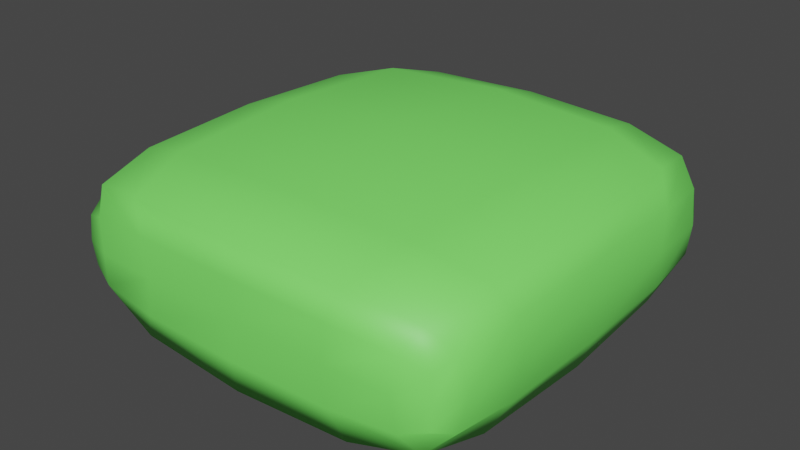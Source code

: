 # Source: Pillow_1.blend  (saved by Blender 3.5.10; exported with 4.5.12 LTS)
import bpy
from mathutils import Matrix  # noqa: F401  (used for matrix-valued properties, if any)

bpy.ops.wm.read_factory_settings(use_empty=True)
scene = bpy.context.scene
scene.name = 'Scene'

# ---- collections
col_misc = bpy.data.collections.new('misc'); scene.collection.children.link(col_misc)
col_table_set = bpy.data.collections.new('table set'); scene.collection.children.link(col_table_set)

# ---- materials (node trees are filled in below, after node groups)
mat_material = bpy.data.materials.new('Material')
mat_material.use_transparent_shadow = False

# ---- material node trees
mat_material.use_nodes = True; mat_material.node_tree.nodes.clear()
_N = mat_material.node_tree.nodes; _L = mat_material.node_tree.links
n0 = _N.new('ShaderNodeBsdfPrincipled'); n0.name = 'Principled BSDF'; n0.location = (10, 300)
n0.distribution = 'GGX'
n0.subsurface_method = 'RANDOM_WALK_SKIN'
n0.inputs[0].default_value = (0.2141, 1.0, 0.1434, 1.0)
n0.inputs[3].default_value = 1.45
n0.inputs[27].default_value = (0.0, 0.0, 0.0, 1.0)
n0.inputs[28].default_value = 1.0
n1 = _N.new('ShaderNodeOutputMaterial'); n1.name = 'Material Output'; n1.location = (300, 300)
_L.new(n0.outputs[0], n1.inputs[0])
n1.is_active_output = True

# ---- world
world_world = bpy.data.worlds.new('World'); scene.world = world_world
world_world.use_nodes = True; world_world.node_tree.nodes.clear()
_N = world_world.node_tree.nodes; _L = world_world.node_tree.links
n0 = _N.new('ShaderNodeOutputWorld'); n0.name = 'World Output'; n0.location = (300, 300)
n1 = _N.new('ShaderNodeBackground'); n1.name = 'Background'; n1.location = (10, 300)
n1.inputs[0].default_value = (0.05088, 0.05088, 0.05088, 1.0)
_L.new(n1.outputs[0], n0.inputs[0])
n0.is_active_output = True
world_world.color = (0.05088, 0.05088, 0.05088)
world_world.use_sun_shadow = False
world_world.sun_shadow_jitter_overblur = 0.0

# ---- meshes
me_cube_032 = bpy.data.meshes.new('Cube.032')
me_cube_032.from_pydata([(-0.9135, -0.9373, -0.5526), (-0.9135, -0.9373, 0.5526), (-0.9135, 0.9373, -0.5526), (-0.9135, 0.9373, 0.5526), (0.9135, -0.9373, -0.5526), (0.9135, -0.9373, 0.5526), (0.9135, 0.9373, -0.5526), (0.9135, 0.9373, 0.5526), (-0.9816, 0.5413, -0.842), (-0.9816, -0.5413, -0.842), (-0.9816, -0.5413, 0.842), (-0.9816, 0.5413, 0.842), (0.9816, -0.5413, -0.842), (0.9816, 0.5413, -0.842), (0.9816, 0.5413, 0.842), (0.9816, -0.5413, 0.842), (0.4936, 1.003, -0.842), (-0.4936, 1.003, -0.842), (-0.4936, 1.003, 0.842), (0.4936, 1.003, 0.842), (-0.4936, -1.003, -0.842), (0.4936, -1.003, -0.842), (0.4936, -1.003, 0.842), (-0.4936, -1.003, 0.842), (-0.6115, 0.6763, 1.877), (0.6115, 0.6763, 1.877), (-0.6115, -0.6763, 1.877), (0.6115, -0.6763, 1.877), (0.6115, 0.6763, -1.877), (-0.6115, 0.6763, -1.877), (0.6115, -0.6763, -1.877), (-0.6115, -0.6763, -1.877), (-0.9567, -0.8405, -0.745), (-0.9256, -0.9432, 9.313e-10), (-0.9567, 0.8405, 0.745), (-0.9256, 0.9432, 9.313e-10), (-0.7958, 0.9767, -0.745), (0.7958, 0.9767, 0.745), (0.9256, 0.9432, 9.313e-10), (0.9567, 0.8405, -0.745), (0.9567, -0.8405, 0.745), (0.9256, -0.9432, 9.313e-10), (0.7958, -0.9767, -0.745), (-0.7958, -0.9767, 0.745), (-0.9567, 0.8405, -0.745), (-0.989, 7.451e-09, -0.8683), (-0.9567, -0.8405, 0.745), (-0.989, 1.863e-09, 0.8683), (0.9567, -0.8405, -0.745), (0.989, -2.841e-08, -0.8683), (0.9567, 0.8405, 0.745), (0.989, 1.63e-08, 0.8683), (0.9077, 0.6088, 1.484), (0.9077, -0.6088, 1.484), (-0.9077, 0.6088, -1.484), (-0.9077, -0.6088, -1.484), (0.9954, 0.516, 0.0), (0.9954, -0.516, 7.451e-09), (-0.9954, -0.516, 0.0), (-0.9954, 0.516, 0.0), (0.7958, 0.9767, -0.745), (-7.711e-07, 1.012, -0.8683), (-0.7958, 0.9767, 0.745), (-7.683e-07, 1.012, 0.8683), (-0.7958, -0.9767, -0.745), (-7.669e-07, -1.012, -0.8683), (0.7958, -0.9767, 0.745), (-7.604e-07, -1.012, 0.8683), (-0.9077, 0.6088, 1.484), (-9.672e-07, 0.7016, 2.008), (-0.9077, -0.6088, 1.484), (-9.784e-07, -0.7016, 2.008), (0.9077, 0.6088, -1.484), (-9.849e-07, 0.7016, -2.008), (0.9077, -0.6088, -1.484), (-9.886e-07, -0.7016, -2.008), (-0.6336, -7.451e-09, -2.008), (0.6336, 1.397e-09, -2.008), (-0.5525, 0.9672, -1.484), (0.5525, 0.9672, -1.484), (0.6336, 1.63e-08, 2.008), (-0.6336, 1.863e-09, 2.008), (0.5525, 0.9672, 1.484), (-0.5525, 0.9672, 1.484), (0.5525, -0.9672, 1.484), (-0.5525, -0.9672, 1.484), (-0.5525, -0.9672, -1.484), (0.5525, -0.9672, -1.484), (0.4715, -1.001, 3.725e-09), (-0.4715, -1.001, 0.0), (-0.4715, 1.001, 2.794e-09), (0.4715, 1.001, 0.0), (-0.9829, 0.8187, 1.863e-09), (0.7775, 0.9893, 1.863e-09), (0.9829, -0.8187, 1.863e-09), (-0.7775, -0.9893, 1.863e-09), (0.8528, -0.9046, -1.234), (-0.8528, -0.9046, 1.234), (-0.8528, 0.9046, 1.234), (-0.928, -3.725e-09, 1.563), (0.8528, 0.9046, -1.234), (0.928, -3.551e-09, -1.563), (0.9829, 0.8187, 0.0), (0.9972, 3.9e-09, -3.9e-09), (-0.9829, -0.8187, -3.725e-09), (-0.9972, 1.863e-09, 0.0), (-0.928, -5.588e-09, -1.563), (-1.019e-06, -3.335e-08, -2.159), (-0.8528, 0.9046, -1.234), (-8.643e-07, 0.9904, -1.563), (0.928, 3.9e-09, 1.563), (-1.008e-06, -3.335e-08, 2.159), (0.8528, 0.9046, 1.234), (-8.643e-07, 0.9904, 1.563), (0.8528, -0.9046, 1.234), (-8.652e-07, -0.9904, 1.563), (-0.8528, -0.9046, -1.234), (-8.652e-07, -0.9904, -1.563), (0.7775, -0.9893, -4.657e-09), (-7.167e-07, -1.003, 0.0), (-0.7775, 0.9893, -4.657e-09), (-7.162e-07, 1.003, 0.0)], [], [(8, 59, 92, 44), (59, 11, 34, 92), (92, 34, 3, 35), (44, 92, 35, 2), (16, 91, 93, 60), (91, 19, 37, 93), (93, 37, 7, 38), (60, 93, 38, 6), (12, 57, 94, 48), (57, 15, 40, 94), (94, 40, 5, 41), (48, 94, 41, 4), (20, 89, 95, 64), (89, 23, 43, 95), (95, 43, 1, 33), (64, 95, 33, 0), (30, 74, 96, 87), (74, 12, 48, 96), (96, 48, 4, 42), (87, 96, 42, 21), (26, 70, 97, 85), (70, 10, 46, 97), (97, 46, 1, 43), (85, 97, 43, 23), (18, 62, 98, 83), (62, 3, 34, 98), (98, 34, 11, 68), (83, 98, 68, 24), (24, 68, 99, 81), (68, 11, 47, 99), (99, 47, 10, 70), (81, 99, 70, 26), (16, 60, 100, 79), (60, 6, 39, 100), (100, 39, 13, 72), (79, 100, 72, 28), (28, 72, 101, 77), (72, 13, 49, 101), (101, 49, 12, 74), (77, 101, 74, 30), (6, 38, 102, 39), (38, 7, 50, 102), (102, 50, 14, 56), (39, 102, 56, 13), (13, 56, 103, 49), (56, 14, 51, 103), (103, 51, 15, 57), (49, 103, 57, 12), (0, 33, 104, 32), (33, 1, 46, 104), (104, 46, 10, 58), (32, 104, 58, 9), (9, 58, 105, 45), (58, 10, 47, 105), (105, 47, 11, 59), (45, 105, 59, 8), (8, 54, 106, 45), (54, 29, 76, 106), (106, 76, 31, 55), (45, 106, 55, 9), (29, 73, 107, 76), (73, 28, 77, 107), (107, 77, 30, 75), (76, 107, 75, 31), (2, 36, 108, 44), (36, 17, 78, 108), (108, 78, 29, 54), (44, 108, 54, 8), (17, 61, 109, 78), (61, 16, 79, 109), (109, 79, 28, 73), (78, 109, 73, 29), (14, 52, 110, 51), (52, 25, 80, 110), (110, 80, 27, 53), (51, 110, 53, 15), (25, 69, 111, 80), (69, 24, 81, 111), (111, 81, 26, 71), (80, 111, 71, 27), (7, 37, 112, 50), (37, 19, 82, 112), (112, 82, 25, 52), (50, 112, 52, 14), (19, 63, 113, 82), (63, 18, 83, 113), (113, 83, 24, 69), (82, 113, 69, 25), (15, 53, 114, 40), (53, 27, 84, 114), (114, 84, 22, 66), (40, 114, 66, 5), (27, 71, 115, 84), (71, 26, 85, 115), (115, 85, 23, 67), (84, 115, 67, 22), (9, 55, 116, 32), (55, 31, 86, 116), (116, 86, 20, 64), (32, 116, 64, 0), (31, 75, 117, 86), (75, 30, 87, 117), (117, 87, 21, 65), (86, 117, 65, 20), (4, 41, 118, 42), (41, 5, 66, 118), (118, 66, 22, 88), (42, 118, 88, 21), (21, 88, 119, 65), (88, 22, 67, 119), (119, 67, 23, 89), (65, 119, 89, 20), (2, 35, 120, 36), (35, 3, 62, 120), (120, 62, 18, 90), (36, 120, 90, 17), (17, 90, 121, 61), (90, 18, 63, 121), (121, 63, 19, 91), (61, 121, 91, 16)])
me_cube_032.polygons.foreach_set('use_smooth', [True] * 120)
_uv = me_cube_032.uv_layers.new(name='UVMap')
_uv.uv.foreach_set('vector', [0.375, 0.2102, 0.5, 0.1921, 0.5, 0.2289, 0.375, 0.2301, 0.5, 0.1921, 0.625, 0.2102, 0.625, 0.2301, 0.5, 0.2289, 0.5, 0.2289, 0.625, 0.2301, 0.625, 0.25, 0.5, 0.256, 0.375, 0.2301, 0.5, 0.2289, 0.5, 0.256, 0.375, 0.25, 0.375, 0.4167, 0.5, 0.4167, 0.5, 0.4577, 0.375, 0.4583, 0.5, 0.4167, 0.625, 0.4167, 0.625, 0.4583, 0.5, 0.4577, 0.5, 0.4577, 0.625, 0.4583, 0.625, 0.5, 0.5, 0.494, 0.375, 0.4583, 0.5, 0.4577, 0.5, 0.494, 0.375, 0.5, 0.4028, 0.6884, 0.5, 0.6884, 0.5, 0.728, 0.4005, 0.7275, 0.5, 0.6884, 0.5972, 0.6884, 0.5995, 0.7275, 0.5, 0.728, 0.5, 0.728, 0.5995, 0.7275, 0.625, 0.75, 0.5, 0.756, 0.4005, 0.7275, 0.5, 0.728, 0.5, 0.756, 0.375, 0.75, 0.375, 0.9167, 0.5, 0.9167, 0.5, 0.9583, 0.375, 0.9583, 0.5, 0.9167, 0.625, 0.9167, 0.625, 0.9583, 0.5, 0.9583, 0.5, 0.9583, 0.625, 0.9583, 0.625, 1.0, 0.5, 1.0, 0.375, 0.9583, 0.5, 0.9583, 0.5, 1.0, 0.375, 1.0, 0.2917, 0.6884, 0.3368, 0.6884, 0.3362, 0.7274, 0.2917, 0.7274, 0.3368, 0.6884, 0.4028, 0.6884, 0.4005, 0.7275, 0.3362, 0.7274, 0.3362, 0.7274, 0.4005, 0.7275, 0.375, 0.75, 0.3333, 0.75, 0.2917, 0.7274, 0.3362, 0.7274, 0.3333, 0.75, 0.2917, 0.75, 0.7917, 0.6884, 0.8333, 0.6903, 0.8333, 0.7278, 0.7917, 0.7274, 0.8333, 0.6903, 0.875, 0.7102, 0.875, 0.7301, 0.8333, 0.7278, 0.8333, 0.7278, 0.875, 0.7301, 0.875, 0.75, 0.8333, 0.75, 0.7917, 0.7274, 0.8333, 0.7278, 0.8333, 0.75, 0.7917, 0.75, 0.7917, 0.5, 0.8333, 0.5, 0.8333, 0.5222, 0.7917, 0.5226, 0.8333, 0.5, 0.875, 0.5, 0.875, 0.5199, 0.8333, 0.5222, 0.8333, 0.5222, 0.875, 0.5199, 0.875, 0.5398, 0.8333, 0.5597, 0.7917, 0.5226, 0.8333, 0.5222, 0.8333, 0.5597, 0.7917, 0.5616, 0.7917, 0.5616, 0.8333, 0.5597, 0.8333, 0.625, 0.7917, 0.625, 0.8333, 0.5597, 0.875, 0.5398, 0.875, 0.625, 0.8333, 0.625, 0.8333, 0.625, 0.875, 0.625, 0.875, 0.7102, 0.8333, 0.6903, 0.7917, 0.625, 0.8333, 0.625, 0.8333, 0.6903, 0.7917, 0.6884, 0.2917, 0.5, 0.3333, 0.5, 0.3362, 0.5226, 0.2917, 0.5226, 0.3333, 0.5, 0.375, 0.5, 0.4005, 0.5225, 0.3362, 0.5226, 0.3362, 0.5226, 0.4005, 0.5225, 0.4028, 0.5616, 0.3368, 0.5616, 0.2917, 0.5226, 0.3362, 0.5226, 0.3368, 0.5616, 0.2917, 0.5616, 0.2917, 0.5616, 0.3368, 0.5616, 0.3368, 0.625, 0.2917, 0.625, 0.3368, 0.5616, 0.4028, 0.5616, 0.4028, 0.625, 0.3368, 0.625, 0.3368, 0.625, 0.4028, 0.625, 0.4028, 0.6884, 0.3368, 0.6884, 0.2917, 0.625, 0.3368, 0.625, 0.3368, 0.6884, 0.2917, 0.6884, 0.375, 0.5, 0.5, 0.494, 0.5, 0.522, 0.4005, 0.5225, 0.5, 0.494, 0.625, 0.5, 0.5995, 0.5225, 0.5, 0.522, 0.5, 0.522, 0.5995, 0.5225, 0.5972, 0.5616, 0.5, 0.5616, 0.4005, 0.5225, 0.5, 0.522, 0.5, 0.5616, 0.4028, 0.5616, 0.4028, 0.5616, 0.5, 0.5616, 0.5, 0.625, 0.4028, 0.625, 0.5, 0.5616, 0.5972, 0.5616, 0.5972, 0.625, 0.5, 0.625, 0.5, 0.625, 0.5972, 0.625, 0.5972, 0.6884, 0.5, 0.6884, 0.4028, 0.625, 0.5, 0.625, 0.5, 0.6884, 0.4028, 0.6884, 0.375, 0.0, 0.5, 0.0, 0.5, 0.02171, 0.375, 0.01989, 0.5, 0.0, 0.625, 0.0, 0.625, 0.01989, 0.5, 0.02171, 0.5, 0.02171, 0.625, 0.01989, 0.625, 0.03979, 0.5, 0.05793, 0.375, 0.01989, 0.5, 0.02171, 0.5, 0.05793, 0.375, 0.03979, 0.375, 0.03979, 0.5, 0.05793, 0.5, 0.125, 0.375, 0.125, 0.5, 0.05793, 0.625, 0.03979, 0.625, 0.125, 0.5, 0.125, 0.5, 0.125, 0.625, 0.125, 0.625, 0.2102, 0.5, 0.1921, 0.375, 0.125, 0.5, 0.125, 0.5, 0.1921, 0.375, 0.2102, 0.125, 0.5398, 0.1667, 0.5597, 0.1667, 0.625, 0.125, 0.625, 0.1667, 0.5597, 0.2083, 0.5616, 0.2083, 0.625, 0.1667, 0.625, 0.1667, 0.625, 0.2083, 0.625, 0.2083, 0.6884, 0.1667, 0.6903, 0.125, 0.625, 0.1667, 0.625, 0.1667, 0.6903, 0.125, 0.7102, 0.2083, 0.5616, 0.25, 0.5616, 0.25, 0.625, 0.2083, 0.625, 0.25, 0.5616, 0.2917, 0.5616, 0.2917, 0.625, 0.25, 0.625, 0.25, 0.625, 0.2917, 0.625, 0.2917, 0.6884, 0.25, 0.6884, 0.2083, 0.625, 0.25, 0.625, 0.25, 0.6884, 0.2083, 0.6884, 0.125, 0.5, 0.1667, 0.5, 0.1667, 0.5222, 0.125, 0.5199, 0.1667, 0.5, 0.2083, 0.5, 0.2083, 0.5226, 0.1667, 0.5222, 0.1667, 0.5222, 0.2083, 0.5226, 0.2083, 0.5616, 0.1667, 0.5597, 0.125, 0.5199, 0.1667, 0.5222, 0.1667, 0.5597, 0.125, 0.5398, 0.2083, 0.5, 0.25, 0.5, 0.25, 0.5226, 0.2083, 0.5226, 0.25, 0.5, 0.2917, 0.5, 0.2917, 0.5226, 0.25, 0.5226, 0.25, 0.5226, 0.2917, 0.5226, 0.2917, 0.5616, 0.25, 0.5616, 0.2083, 0.5226, 0.25, 0.5226, 0.25, 0.5616, 0.2083, 0.5616, 0.5972, 0.5616, 0.6632, 0.5616, 0.6632, 0.625, 0.5972, 0.625, 0.6632, 0.5616, 0.7083, 0.5616, 0.7083, 0.625, 0.6632, 0.625, 0.6632, 0.625, 0.7083, 0.625, 0.7083, 0.6884, 0.6632, 0.6884, 0.5972, 0.625, 0.6632, 0.625, 0.6632, 0.6884, 0.5972, 0.6884, 0.7083, 0.5616, 0.75, 0.5616, 0.75, 0.625, 0.7083, 0.625, 0.75, 0.5616, 0.7917, 0.5616, 0.7917, 0.625, 0.75, 0.625, 0.75, 0.625, 0.7917, 0.625, 0.7917, 0.6884, 0.75, 0.6884, 0.7083, 0.625, 0.75, 0.625, 0.75, 0.6884, 0.7083, 0.6884, 0.625, 0.5, 0.6667, 0.5, 0.6638, 0.5226, 0.5995, 0.5225, 0.6667, 0.5, 0.7083, 0.5, 0.7083, 0.5226, 0.6638, 0.5226, 0.6638, 0.5226, 0.7083, 0.5226, 0.7083, 0.5616, 0.6632, 0.5616, 0.5995, 0.5225, 0.6638, 0.5226, 0.6632, 0.5616, 0.5972, 0.5616, 0.7083, 0.5, 0.75, 0.5, 0.75, 0.5226, 0.7083, 0.5226, 0.75, 0.5, 0.7917, 0.5, 0.7917, 0.5226, 0.75, 0.5226, 0.75, 0.5226, 0.7917, 0.5226, 0.7917, 0.5616, 0.75, 0.5616, 0.7083, 0.5226, 0.75, 0.5226, 0.75, 0.5616, 0.7083, 0.5616, 0.5972, 0.6884, 0.6632, 0.6884, 0.6638, 0.7274, 0.5995, 0.7275, 0.6632, 0.6884, 0.7083, 0.6884, 0.7083, 0.7274, 0.6638, 0.7274, 0.6638, 0.7274, 0.7083, 0.7274, 0.7083, 0.75, 0.6667, 0.75, 0.5995, 0.7275, 0.6638, 0.7274, 0.6667, 0.75, 0.625, 0.75, 0.7083, 0.6884, 0.75, 0.6884, 0.75, 0.7274, 0.7083, 0.7274, 0.75, 0.6884, 0.7917, 0.6884, 0.7917, 0.7274, 0.75, 0.7274, 0.75, 0.7274, 0.7917, 0.7274, 0.7917, 0.75, 0.75, 0.75, 0.7083, 0.7274, 0.75, 0.7274, 0.75, 0.75, 0.7083, 0.75, 0.125, 0.7102, 0.1667, 0.6903, 0.1667, 0.7278, 0.125, 0.7301, 0.1667, 0.6903, 0.2083, 0.6884, 0.2083, 0.7274, 0.1667, 0.7278, 0.1667, 0.7278, 0.2083, 0.7274, 0.2083, 0.75, 0.1667, 0.75, 0.125, 0.7301, 0.1667, 0.7278, 0.1667, 0.75, 0.125, 0.75, 0.2083, 0.6884, 0.25, 0.6884, 0.25, 0.7274, 0.2083, 0.7274, 0.25, 0.6884, 0.2917, 0.6884, 0.2917, 0.7274, 0.25, 0.7274, 0.25, 0.7274, 0.2917, 0.7274, 0.2917, 0.75, 0.25, 0.75, 0.2083, 0.7274, 0.25, 0.7274, 0.25, 0.75, 0.2083, 0.75, 0.375, 0.75, 0.5, 0.756, 0.5, 0.7923, 0.375, 0.7917, 0.5, 0.756, 0.625, 0.75, 0.625, 0.7917, 0.5, 0.7923, 0.5, 0.7923, 0.625, 0.7917, 0.625, 0.8333, 0.5, 0.8333, 0.375, 0.7917, 0.5, 0.7923, 0.5, 0.8333, 0.375, 0.8333, 0.375, 0.8333, 0.5, 0.8333, 0.5, 0.875, 0.375, 0.875, 0.5, 0.8333, 0.625, 0.8333, 0.625, 0.875, 0.5, 0.875, 0.5, 0.875, 0.625, 0.875, 0.625, 0.9167, 0.5, 0.9167, 0.375, 0.875, 0.5, 0.875, 0.5, 0.9167, 0.375, 0.9167, 0.375, 0.25, 0.5, 0.256, 0.5, 0.2923, 0.375, 0.2917, 0.5, 0.256, 0.625, 0.25, 0.625, 0.2917, 0.5, 0.2923, 0.5, 0.2923, 0.625, 0.2917, 0.625, 0.3333, 0.5, 0.3333, 0.375, 0.2917, 0.5, 0.2923, 0.5, 0.3333, 0.375, 0.3333, 0.375, 0.3333, 0.5, 0.3333, 0.5, 0.375, 0.375, 0.375, 0.5, 0.3333, 0.625, 0.3333, 0.625, 0.375, 0.5, 0.375, 0.5, 0.375, 0.625, 0.375, 0.625, 0.4167, 0.5, 0.4167, 0.375, 0.375, 0.5, 0.375, 0.5, 0.4167, 0.375, 0.4167])
me_cube_032.materials.append(mat_material)
me_cube_032.update()

# ---- objects
ob_tinypillow1 = bpy.data.objects.new('tinypillow1', me_cube_032)

# ---- transforms, parenting, visibility, modifiers, constraints
ob_tinypillow1.location = (2.594, -7.619, 4.021)
ob_tinypillow1.scale = (0.2083, 0.2083, -0.0449)

# ---- collection membership
col_misc.objects.link(ob_tinypillow1)

# ---- scene / render settings (as saved in the file)
scene.frame_start = 1; scene.frame_end = 250; scene.frame_set(193)
scene.render.engine = 'BLENDER_EEVEE_NEXT'
scene.cycles.samples = 1024
scene.cycles.sampling_pattern = 'TABULATED_SOBOL'
scene.cycles.bake_type = 'NORMAL'
scene.view_settings.view_transform = 'Filmic'
bpy.context.view_layer.update()

# ---- added for rendering (the .blend has no active camera and no usable light): camera, sun
cam_auto = bpy.data.cameras.new('AutoCamera')
cam_auto.lens = 50.0
cam_auto.sensor_width = 36.0
cam_auto.clip_end = 1000.0
ob_auto_camera = bpy.data.objects.new('AutoCamera', cam_auto)
scene.collection.objects.link(ob_auto_camera)
ob_auto_camera.location = (3.17014, -8.31054, 4.4822)
ob_auto_camera.rotation_euler = (1.09748, -7.21219e-08, 0.694738)
scene.camera = ob_auto_camera
light_auto_sun = bpy.data.lights.new('AutoSun', 'SUN')
light_auto_sun.energy = 3.0
light_auto_sun.angle = 0.0523599
ob_auto_sun = bpy.data.objects.new('AutoSun', light_auto_sun)
scene.collection.objects.link(ob_auto_sun)
ob_auto_sun.rotation_euler = (0.872665, 0.174533, 0.523599)
bpy.context.view_layer.update()
